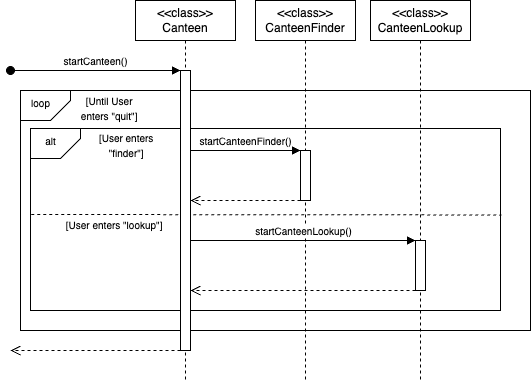

The diagram above was exported from draw.io. Its source (the exported page's mxGraphModel, read from the mxfile embedded in the PNG):
<mxGraphModel dx="632" dy="488" grid="1" gridSize="10" guides="1" tooltips="1" connect="1" arrows="1" fold="1" page="1" pageScale="1" pageWidth="850" pageHeight="1100" math="0" shadow="0">
  <root>
    <mxCell id="0" />
    <mxCell id="1" parent="0" />
    <mxCell id="NhmgWQ6uoELAHFIXynQV-1" value="" style="rounded=0;whiteSpace=wrap;html=1;" parent="1" vertex="1">
      <mxGeometry x="90" y="130" width="510" height="240" as="geometry" />
    </mxCell>
    <mxCell id="NhmgWQ6uoELAHFIXynQV-5" value="" style="rounded=0;whiteSpace=wrap;html=1;" parent="1" vertex="1">
      <mxGeometry x="100" y="168" width="470" height="182" as="geometry" />
    </mxCell>
    <mxCell id="NhmgWQ6uoELAHFIXynQV-6" value="" style="shape=card;whiteSpace=wrap;html=1;rotation=90;flipV=0;flipH=1;size=20;" parent="1" vertex="1">
      <mxGeometry x="110" y="158" width="30" height="50" as="geometry" />
    </mxCell>
    <mxCell id="NhmgWQ6uoELAHFIXynQV-7" value="&lt;font style=&quot;font-size: 10px;&quot;&gt;alt&lt;/font&gt;" style="text;html=1;align=center;verticalAlign=middle;resizable=0;points=[];autosize=1;strokeColor=none;fillColor=none;" parent="1" vertex="1">
      <mxGeometry x="105" y="166" width="30" height="30" as="geometry" />
    </mxCell>
    <mxCell id="NhmgWQ6uoELAHFIXynQV-8" value="&lt;font style=&quot;font-size: 10px;&quot;&gt;&lt;font style=&quot;&quot;&gt;[User enters&amp;nbsp;&lt;/font&gt;&lt;/font&gt;&lt;div&gt;&lt;font style=&quot;font-size: 10px;&quot;&gt;&lt;span style=&quot;background-color: transparent; color: light-dark(rgb(0, 0, 0), rgb(255, 255, 255));&quot;&gt;&quot;finder&quot;]&amp;nbsp;&lt;/span&gt;&lt;/font&gt;&lt;/div&gt;" style="text;html=1;align=center;verticalAlign=middle;resizable=0;points=[];autosize=1;strokeColor=none;fillColor=none;" parent="1" vertex="1">
      <mxGeometry x="157" y="165" width="80" height="40" as="geometry" />
    </mxCell>
    <mxCell id="NhmgWQ6uoELAHFIXynQV-10" value="" style="endArrow=none;dashed=1;html=1;rounded=0;entryX=1.002;entryY=0.475;entryDx=0;entryDy=0;entryPerimeter=0;exitX=0.002;exitY=0.445;exitDx=0;exitDy=0;exitPerimeter=0;" parent="1" target="NhmgWQ6uoELAHFIXynQV-5" edge="1">
      <mxGeometry width="50" height="50" relative="1" as="geometry">
        <mxPoint x="100.77999999999997" y="254" as="sourcePoint" />
        <mxPoint x="489.22" y="254.00000000006" as="targetPoint" />
      </mxGeometry>
    </mxCell>
    <mxCell id="aM9ryv3xv72pqoxQDRHE-1" value="&lt;div&gt;&amp;lt;&amp;lt;class&amp;gt;&amp;gt;&lt;/div&gt;Canteen" style="shape=umlLifeline;perimeter=lifelinePerimeter;whiteSpace=wrap;html=1;container=0;dropTarget=0;collapsible=0;recursiveResize=0;outlineConnect=0;portConstraint=eastwest;newEdgeStyle={&quot;edgeStyle&quot;:&quot;elbowEdgeStyle&quot;,&quot;elbow&quot;:&quot;vertical&quot;,&quot;curved&quot;:0,&quot;rounded&quot;:0};" parent="1" vertex="1">
      <mxGeometry x="205" y="40" width="100" height="380" as="geometry" />
    </mxCell>
    <mxCell id="aM9ryv3xv72pqoxQDRHE-2" value="" style="html=1;points=[];perimeter=orthogonalPerimeter;outlineConnect=0;targetShapes=umlLifeline;portConstraint=eastwest;newEdgeStyle={&quot;edgeStyle&quot;:&quot;elbowEdgeStyle&quot;,&quot;elbow&quot;:&quot;vertical&quot;,&quot;curved&quot;:0,&quot;rounded&quot;:0};" parent="aM9ryv3xv72pqoxQDRHE-1" vertex="1">
      <mxGeometry x="45" y="70" width="10" height="280" as="geometry" />
    </mxCell>
    <mxCell id="aM9ryv3xv72pqoxQDRHE-3" value="&lt;font style=&quot;font-size: 10px;&quot;&gt;startCanteen()&lt;/font&gt;" style="html=1;verticalAlign=bottom;startArrow=oval;endArrow=block;startSize=8;edgeStyle=elbowEdgeStyle;elbow=vertical;curved=0;rounded=0;labelBackgroundColor=none;" parent="aM9ryv3xv72pqoxQDRHE-1" target="aM9ryv3xv72pqoxQDRHE-2" edge="1">
      <mxGeometry relative="1" as="geometry">
        <mxPoint x="-125" y="70" as="sourcePoint" />
      </mxGeometry>
    </mxCell>
    <mxCell id="aM9ryv3xv72pqoxQDRHE-5" value="&amp;lt;&amp;lt;class&amp;gt;&amp;gt;&lt;div&gt;CanteenFinder&lt;/div&gt;" style="shape=umlLifeline;perimeter=lifelinePerimeter;whiteSpace=wrap;html=1;container=0;dropTarget=0;collapsible=0;recursiveResize=0;outlineConnect=0;portConstraint=eastwest;newEdgeStyle={&quot;edgeStyle&quot;:&quot;elbowEdgeStyle&quot;,&quot;elbow&quot;:&quot;vertical&quot;,&quot;curved&quot;:0,&quot;rounded&quot;:0};" parent="1" vertex="1">
      <mxGeometry x="325" y="40" width="100" height="380" as="geometry" />
    </mxCell>
    <mxCell id="aM9ryv3xv72pqoxQDRHE-6" value="" style="html=1;points=[];perimeter=orthogonalPerimeter;outlineConnect=0;targetShapes=umlLifeline;portConstraint=eastwest;newEdgeStyle={&quot;edgeStyle&quot;:&quot;elbowEdgeStyle&quot;,&quot;elbow&quot;:&quot;vertical&quot;,&quot;curved&quot;:0,&quot;rounded&quot;:0};" parent="aM9ryv3xv72pqoxQDRHE-5" vertex="1">
      <mxGeometry x="45" y="150" width="10" height="50" as="geometry" />
    </mxCell>
    <mxCell id="aM9ryv3xv72pqoxQDRHE-7" value="&lt;font style=&quot;font-size: 10px;&quot;&gt;startCanteenFinder()&lt;/font&gt;" style="html=1;verticalAlign=bottom;endArrow=block;edgeStyle=elbowEdgeStyle;elbow=vertical;curved=0;rounded=0;" parent="1" source="aM9ryv3xv72pqoxQDRHE-2" target="aM9ryv3xv72pqoxQDRHE-6" edge="1">
      <mxGeometry relative="1" as="geometry">
        <mxPoint x="250" y="130" as="sourcePoint" />
        <Array as="points">
          <mxPoint x="265" y="190" />
          <mxPoint x="195" y="160" />
          <mxPoint x="235" y="120" />
        </Array>
      </mxGeometry>
    </mxCell>
    <mxCell id="aM9ryv3xv72pqoxQDRHE-8" value="" style="html=1;verticalAlign=bottom;endArrow=open;dashed=1;endSize=8;edgeStyle=elbowEdgeStyle;elbow=vertical;curved=0;rounded=0;" parent="1" source="aM9ryv3xv72pqoxQDRHE-6" target="aM9ryv3xv72pqoxQDRHE-2" edge="1">
      <mxGeometry relative="1" as="geometry">
        <mxPoint x="255" y="260" as="targetPoint" />
        <Array as="points">
          <mxPoint x="340" y="240" />
          <mxPoint x="265" y="260" />
          <mxPoint x="200" y="260" />
          <mxPoint x="290" y="230" />
          <mxPoint x="200" y="260" />
          <mxPoint x="260" y="220" />
        </Array>
        <mxPoint x="325" y="254.9999999999999" as="sourcePoint" />
      </mxGeometry>
    </mxCell>
    <mxCell id="NhmgWQ6uoELAHFIXynQV-2" value="" style="shape=card;whiteSpace=wrap;html=1;rotation=90;flipV=0;flipH=1;size=20;" parent="1" vertex="1">
      <mxGeometry x="100" y="120" width="30" height="50" as="geometry" />
    </mxCell>
    <mxCell id="NhmgWQ6uoELAHFIXynQV-3" value="&lt;font style=&quot;font-size: 10px;&quot;&gt;loop&lt;/font&gt;" style="text;html=1;align=center;verticalAlign=middle;resizable=0;points=[];autosize=1;strokeColor=none;fillColor=none;" parent="1" vertex="1">
      <mxGeometry x="90" y="128" width="40" height="30" as="geometry" />
    </mxCell>
    <mxCell id="NhmgWQ6uoELAHFIXynQV-4" value="&lt;font style=&quot;font-size: 10px;&quot;&gt;&lt;font style=&quot;&quot;&gt;[Until User&amp;nbsp;&lt;/font&gt;&lt;/font&gt;&lt;div&gt;&lt;font style=&quot;font-size: 10px;&quot;&gt;&lt;font style=&quot;&quot;&gt;enters&amp;nbsp;&lt;/font&gt;&lt;span style=&quot;background-color: transparent; color: light-dark(rgb(0, 0, 0), rgb(255, 255, 255));&quot;&gt;&quot;quit&quot;]&amp;nbsp;&lt;/span&gt;&lt;/font&gt;&lt;/div&gt;" style="text;html=1;align=center;verticalAlign=middle;resizable=0;points=[];autosize=1;strokeColor=none;fillColor=none;" parent="1" vertex="1">
      <mxGeometry x="140" y="128" width="80" height="40" as="geometry" />
    </mxCell>
    <mxCell id="NhmgWQ6uoELAHFIXynQV-11" value="&lt;font style=&quot;font-size: 10px;&quot;&gt;&lt;font style=&quot;&quot;&gt;[User enters&amp;nbsp;&lt;/font&gt;&lt;span style=&quot;background-color: transparent; color: light-dark(rgb(0, 0, 0), rgb(255, 255, 255));&quot;&gt;&quot;lookup&quot;]&amp;nbsp;&lt;/span&gt;&lt;/font&gt;" style="text;html=1;align=center;verticalAlign=middle;resizable=0;points=[];autosize=1;strokeColor=none;fillColor=none;" parent="1" vertex="1">
      <mxGeometry x="125" y="250" width="120" height="30" as="geometry" />
    </mxCell>
    <mxCell id="NhmgWQ6uoELAHFIXynQV-12" value="&amp;lt;&amp;lt;class&amp;gt;&amp;gt;&lt;div&gt;CanteenLookup&lt;/div&gt;" style="shape=umlLifeline;perimeter=lifelinePerimeter;whiteSpace=wrap;html=1;container=0;dropTarget=0;collapsible=0;recursiveResize=0;outlineConnect=0;portConstraint=eastwest;newEdgeStyle={&quot;edgeStyle&quot;:&quot;elbowEdgeStyle&quot;,&quot;elbow&quot;:&quot;vertical&quot;,&quot;curved&quot;:0,&quot;rounded&quot;:0};" parent="1" vertex="1">
      <mxGeometry x="440" y="40" width="100" height="380" as="geometry" />
    </mxCell>
    <mxCell id="NhmgWQ6uoELAHFIXynQV-13" value="" style="html=1;points=[];perimeter=orthogonalPerimeter;outlineConnect=0;targetShapes=umlLifeline;portConstraint=eastwest;newEdgeStyle={&quot;edgeStyle&quot;:&quot;elbowEdgeStyle&quot;,&quot;elbow&quot;:&quot;vertical&quot;,&quot;curved&quot;:0,&quot;rounded&quot;:0};" parent="NhmgWQ6uoELAHFIXynQV-12" vertex="1">
      <mxGeometry x="45" y="240" width="10" height="50" as="geometry" />
    </mxCell>
    <mxCell id="NhmgWQ6uoELAHFIXynQV-14" value="&lt;font style=&quot;font-size: 10px;&quot;&gt;startCanteenLookup()&lt;/font&gt;" style="html=1;verticalAlign=bottom;endArrow=block;edgeStyle=elbowEdgeStyle;elbow=vertical;curved=0;rounded=0;" parent="1" source="aM9ryv3xv72pqoxQDRHE-2" target="NhmgWQ6uoELAHFIXynQV-13" edge="1">
      <mxGeometry relative="1" as="geometry">
        <mxPoint x="270" y="280" as="sourcePoint" />
        <Array as="points">
          <mxPoint x="275" y="280" />
          <mxPoint x="205" y="250" />
          <mxPoint x="245" y="210" />
        </Array>
        <mxPoint x="380" y="280" as="targetPoint" />
      </mxGeometry>
    </mxCell>
    <mxCell id="NhmgWQ6uoELAHFIXynQV-15" value="" style="html=1;verticalAlign=bottom;endArrow=open;dashed=1;endSize=8;edgeStyle=elbowEdgeStyle;elbow=vertical;curved=0;rounded=0;" parent="1" source="NhmgWQ6uoELAHFIXynQV-13" target="aM9ryv3xv72pqoxQDRHE-2" edge="1">
      <mxGeometry relative="1" as="geometry">
        <mxPoint x="320" y="330" as="targetPoint" />
        <Array as="points">
          <mxPoint x="400" y="330" />
          <mxPoint x="325" y="350" />
          <mxPoint x="260" y="350" />
          <mxPoint x="350" y="320" />
          <mxPoint x="260" y="350" />
          <mxPoint x="320" y="310" />
        </Array>
        <mxPoint x="430" y="330" as="sourcePoint" />
      </mxGeometry>
    </mxCell>
    <mxCell id="NhmgWQ6uoELAHFIXynQV-16" value="" style="html=1;verticalAlign=bottom;endArrow=open;dashed=1;endSize=8;edgeStyle=elbowEdgeStyle;elbow=vertical;curved=0;rounded=0;" parent="1" source="aM9ryv3xv72pqoxQDRHE-2" edge="1">
      <mxGeometry relative="1" as="geometry">
        <mxPoint x="80" y="390" as="targetPoint" />
        <Array as="points">
          <mxPoint x="200" y="390" />
          <mxPoint x="125" y="410" />
          <mxPoint x="60" y="410" />
          <mxPoint x="150" y="380" />
          <mxPoint x="60" y="410" />
          <mxPoint x="120" y="370" />
        </Array>
        <mxPoint x="230" y="390" as="sourcePoint" />
      </mxGeometry>
    </mxCell>
  </root>
</mxGraphModel>